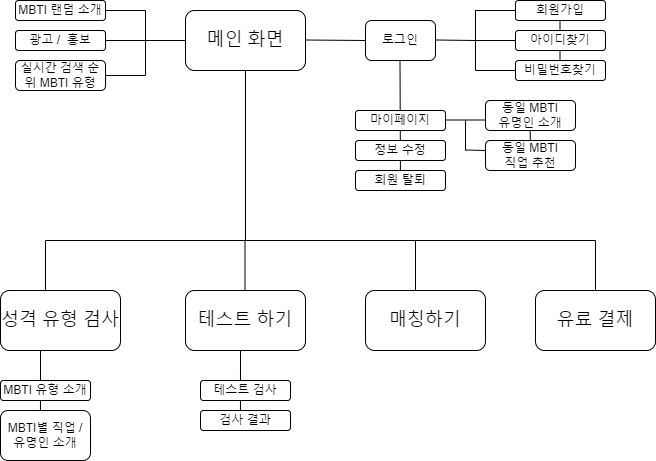

The diagram above was exported from draw.io. Its source (the exported page's mxGraphModel, read from the mxfile embedded in the PNG):
<mxGraphModel dx="1434" dy="780" grid="1" gridSize="10" guides="1" tooltips="1" connect="1" arrows="1" fold="1" page="1" pageScale="1" pageWidth="827" pageHeight="1169" math="0" shadow="0">
  <root>
    <mxCell id="0" />
    <mxCell id="1" parent="0" />
    <mxCell id="ExuNVrgQkDvQzKMcUa6Z-63" value="" style="endArrow=none;html=1;rounded=0;elbow=vertical;exitX=1;exitY=0.5;exitDx=0;exitDy=0;movable=1;resizable=1;rotatable=1;deletable=1;editable=1;locked=0;connectable=1;" parent="1" edge="1">
      <mxGeometry width="50" height="50" relative="1" as="geometry">
        <mxPoint x="644.5" y="200" as="sourcePoint" />
        <mxPoint x="645" y="250" as="targetPoint" />
      </mxGeometry>
    </mxCell>
    <mxCell id="ExuNVrgQkDvQzKMcUa6Z-43" value="" style="endArrow=none;html=1;rounded=0;elbow=vertical;exitX=1;exitY=0.5;exitDx=0;exitDy=0;movable=1;resizable=1;rotatable=1;deletable=1;editable=1;locked=0;connectable=1;" parent="1" edge="1">
      <mxGeometry width="50" height="50" relative="1" as="geometry">
        <mxPoint x="674.5" y="90" as="sourcePoint" />
        <mxPoint x="674.5" y="160.5" as="targetPoint" />
      </mxGeometry>
    </mxCell>
    <mxCell id="ExuNVrgQkDvQzKMcUa6Z-42" value="" style="endArrow=none;html=1;rounded=0;elbow=vertical;exitX=1;exitY=0.5;exitDx=0;exitDy=0;movable=1;resizable=1;rotatable=1;deletable=1;editable=1;locked=0;connectable=1;" parent="1" edge="1">
      <mxGeometry width="50" height="50" relative="1" as="geometry">
        <mxPoint x="514.5" y="150" as="sourcePoint" />
        <mxPoint x="515" y="280" as="targetPoint" />
      </mxGeometry>
    </mxCell>
    <mxCell id="ExuNVrgQkDvQzKMcUa6Z-1" value="&lt;font style=&quot;font-size: 18px;&quot;&gt;메인 화면&lt;/font&gt;" style="rounded=1;whiteSpace=wrap;html=1;movable=1;resizable=1;rotatable=1;deletable=1;editable=1;locked=0;connectable=1;" parent="1" vertex="1">
      <mxGeometry x="300" y="100" width="120" height="60" as="geometry" />
    </mxCell>
    <mxCell id="ExuNVrgQkDvQzKMcUa6Z-2" value="로그인" style="rounded=1;whiteSpace=wrap;html=1;movable=1;resizable=1;rotatable=1;deletable=1;editable=1;locked=0;connectable=1;" parent="1" vertex="1">
      <mxGeometry x="480" y="110" width="70" height="40" as="geometry" />
    </mxCell>
    <mxCell id="ExuNVrgQkDvQzKMcUa6Z-9" value="비밀번호찾기" style="rounded=1;whiteSpace=wrap;html=1;movable=1;resizable=1;rotatable=1;deletable=1;editable=1;locked=0;connectable=1;" parent="1" vertex="1">
      <mxGeometry x="630" y="150" width="90" height="20" as="geometry" />
    </mxCell>
    <mxCell id="ExuNVrgQkDvQzKMcUa6Z-10" value="아이디찾기" style="rounded=1;whiteSpace=wrap;html=1;movable=1;resizable=1;rotatable=1;deletable=1;editable=1;locked=0;connectable=1;" parent="1" vertex="1">
      <mxGeometry x="630" y="120" width="90" height="20" as="geometry" />
    </mxCell>
    <mxCell id="ExuNVrgQkDvQzKMcUa6Z-11" value="회원가입&lt;span style=&quot;white-space: pre;&quot;&gt;&#09;&lt;/span&gt;" style="rounded=1;whiteSpace=wrap;html=1;movable=1;resizable=1;rotatable=1;deletable=1;editable=1;locked=0;connectable=1;" parent="1" vertex="1">
      <mxGeometry x="630" y="90" width="90" height="20" as="geometry" />
    </mxCell>
    <mxCell id="ExuNVrgQkDvQzKMcUa6Z-17" value="실시간 검색 순위 MBTI 유형" style="rounded=1;whiteSpace=wrap;html=1;movable=1;resizable=1;rotatable=1;deletable=1;editable=1;locked=0;connectable=1;" parent="1" vertex="1">
      <mxGeometry x="130" y="150" width="90" height="30" as="geometry" />
    </mxCell>
    <mxCell id="ExuNVrgQkDvQzKMcUa6Z-18" value="광고 /&amp;nbsp; 홍보" style="rounded=1;whiteSpace=wrap;html=1;movable=1;resizable=1;rotatable=1;deletable=1;editable=1;locked=0;connectable=1;" parent="1" vertex="1">
      <mxGeometry x="130" y="120" width="90" height="20" as="geometry" />
    </mxCell>
    <mxCell id="ExuNVrgQkDvQzKMcUa6Z-19" value="MBTI 랜덤 소개" style="rounded=1;whiteSpace=wrap;html=1;movable=1;resizable=1;rotatable=1;deletable=1;editable=1;locked=0;connectable=1;" parent="1" vertex="1">
      <mxGeometry x="130" y="90" width="90" height="20" as="geometry" />
    </mxCell>
    <mxCell id="ExuNVrgQkDvQzKMcUa6Z-20" value="회원 탈퇴" style="rounded=1;whiteSpace=wrap;html=1;movable=1;resizable=1;rotatable=1;deletable=1;editable=1;locked=0;connectable=1;" parent="1" vertex="1">
      <mxGeometry x="470" y="260" width="90" height="20" as="geometry" />
    </mxCell>
    <mxCell id="ExuNVrgQkDvQzKMcUa6Z-21" value="정보 수정&lt;span style=&quot;white-space: pre;&quot;&gt;&#09;&lt;/span&gt;" style="rounded=1;whiteSpace=wrap;html=1;movable=1;resizable=1;rotatable=1;deletable=1;editable=1;locked=0;connectable=1;" parent="1" vertex="1">
      <mxGeometry x="470" y="230" width="90" height="20" as="geometry" />
    </mxCell>
    <mxCell id="ExuNVrgQkDvQzKMcUa6Z-22" value="마이페이지" style="rounded=1;whiteSpace=wrap;html=1;movable=1;resizable=1;rotatable=1;deletable=1;editable=1;locked=0;connectable=1;" parent="1" vertex="1">
      <mxGeometry x="470" y="200" width="90" height="20" as="geometry" />
    </mxCell>
    <mxCell id="ExuNVrgQkDvQzKMcUa6Z-24" value="" style="endArrow=none;html=1;rounded=0;elbow=vertical;exitX=1;exitY=0.5;exitDx=0;exitDy=0;entryX=0;entryY=0.5;entryDx=0;entryDy=0;movable=1;resizable=1;rotatable=1;deletable=1;editable=1;locked=0;connectable=1;" parent="1" source="ExuNVrgQkDvQzKMcUa6Z-18" target="ExuNVrgQkDvQzKMcUa6Z-1" edge="1">
      <mxGeometry width="50" height="50" relative="1" as="geometry">
        <mxPoint x="230" y="155" as="sourcePoint" />
        <mxPoint x="280" y="105" as="targetPoint" />
      </mxGeometry>
    </mxCell>
    <mxCell id="ExuNVrgQkDvQzKMcUa6Z-26" value="" style="endArrow=none;html=1;rounded=0;elbow=vertical;movable=1;resizable=1;rotatable=1;deletable=1;editable=1;locked=0;connectable=1;" parent="1" edge="1">
      <mxGeometry width="50" height="50" relative="1" as="geometry">
        <mxPoint x="260" y="165" as="sourcePoint" />
        <mxPoint x="260" y="100" as="targetPoint" />
      </mxGeometry>
    </mxCell>
    <mxCell id="ExuNVrgQkDvQzKMcUa6Z-33" value="" style="endArrow=none;html=1;rounded=0;elbow=vertical;exitX=1;exitY=0.5;exitDx=0;exitDy=0;movable=1;resizable=1;rotatable=1;deletable=1;editable=1;locked=0;connectable=1;" parent="1" source="ExuNVrgQkDvQzKMcUa6Z-17" edge="1">
      <mxGeometry width="50" height="50" relative="1" as="geometry">
        <mxPoint x="220" y="164.5" as="sourcePoint" />
        <mxPoint x="260" y="165" as="targetPoint" />
      </mxGeometry>
    </mxCell>
    <mxCell id="ExuNVrgQkDvQzKMcUa6Z-34" value="" style="endArrow=none;html=1;rounded=0;elbow=vertical;movable=1;resizable=1;rotatable=1;deletable=1;editable=1;locked=0;connectable=1;" parent="1" edge="1">
      <mxGeometry width="50" height="50" relative="1" as="geometry">
        <mxPoint x="220" y="100" as="sourcePoint" />
        <mxPoint x="260" y="100" as="targetPoint" />
      </mxGeometry>
    </mxCell>
    <mxCell id="ExuNVrgQkDvQzKMcUa6Z-36" value="" style="endArrow=none;html=1;rounded=0;elbow=vertical;exitX=1;exitY=0.5;exitDx=0;exitDy=0;entryX=0;entryY=0.5;entryDx=0;entryDy=0;movable=1;resizable=1;rotatable=1;deletable=1;editable=1;locked=0;connectable=1;" parent="1" target="ExuNVrgQkDvQzKMcUa6Z-2" edge="1">
      <mxGeometry width="50" height="50" relative="1" as="geometry">
        <mxPoint x="420" y="129.5" as="sourcePoint" />
        <mxPoint x="470" y="130" as="targetPoint" />
      </mxGeometry>
    </mxCell>
    <mxCell id="ExuNVrgQkDvQzKMcUa6Z-44" value="" style="endArrow=none;html=1;rounded=0;elbow=vertical;exitX=1;exitY=0.5;exitDx=0;exitDy=0;movable=1;resizable=1;rotatable=1;deletable=1;editable=1;locked=0;connectable=1;" parent="1" edge="1">
      <mxGeometry width="50" height="50" relative="1" as="geometry">
        <mxPoint x="590" y="99.5" as="sourcePoint" />
        <mxPoint x="590" y="160" as="targetPoint" />
      </mxGeometry>
    </mxCell>
    <mxCell id="ExuNVrgQkDvQzKMcUa6Z-45" value="" style="endArrow=none;html=1;rounded=0;elbow=vertical;movable=1;resizable=1;rotatable=1;deletable=1;editable=1;locked=0;connectable=1;" parent="1" edge="1">
      <mxGeometry width="50" height="50" relative="1" as="geometry">
        <mxPoint x="550" y="129.5" as="sourcePoint" />
        <mxPoint x="590" y="130" as="targetPoint" />
      </mxGeometry>
    </mxCell>
    <mxCell id="ExuNVrgQkDvQzKMcUa6Z-51" value="" style="endArrow=none;html=1;rounded=0;elbow=vertical;exitX=1;exitY=0.5;exitDx=0;exitDy=0;movable=1;resizable=1;rotatable=1;deletable=1;editable=1;locked=0;connectable=1;" parent="1" edge="1">
      <mxGeometry width="50" height="50" relative="1" as="geometry">
        <mxPoint x="590" y="100" as="sourcePoint" />
        <mxPoint x="630" y="100" as="targetPoint" />
      </mxGeometry>
    </mxCell>
    <mxCell id="ExuNVrgQkDvQzKMcUa6Z-53" value="" style="endArrow=none;html=1;rounded=0;elbow=vertical;exitX=1;exitY=0.5;exitDx=0;exitDy=0;movable=1;resizable=1;rotatable=1;deletable=1;editable=1;locked=0;connectable=1;" parent="1" edge="1">
      <mxGeometry width="50" height="50" relative="1" as="geometry">
        <mxPoint x="590" y="160" as="sourcePoint" />
        <mxPoint x="630" y="160" as="targetPoint" />
      </mxGeometry>
    </mxCell>
    <mxCell id="ExuNVrgQkDvQzKMcUa6Z-56" value="" style="endArrow=none;html=1;rounded=0;elbow=vertical;exitX=1;exitY=0.5;exitDx=0;exitDy=0;movable=1;resizable=1;rotatable=1;deletable=1;editable=1;locked=0;connectable=1;" parent="1" edge="1">
      <mxGeometry width="50" height="50" relative="1" as="geometry">
        <mxPoint x="590" y="130" as="sourcePoint" />
        <mxPoint x="630" y="130" as="targetPoint" />
      </mxGeometry>
    </mxCell>
    <mxCell id="ExuNVrgQkDvQzKMcUa6Z-57" value="" style="endArrow=none;html=1;rounded=0;elbow=vertical;exitX=0.5;exitY=1;exitDx=0;exitDy=0;movable=1;resizable=1;rotatable=1;deletable=1;editable=1;locked=0;connectable=1;" parent="1" source="ExuNVrgQkDvQzKMcUa6Z-1" edge="1">
      <mxGeometry width="50" height="50" relative="1" as="geometry">
        <mxPoint x="359.5" y="159.5" as="sourcePoint" />
        <mxPoint x="360" y="330" as="targetPoint" />
      </mxGeometry>
    </mxCell>
    <mxCell id="ExuNVrgQkDvQzKMcUa6Z-58" value="" style="endArrow=none;html=1;rounded=0;elbow=vertical;exitX=1;exitY=0.5;exitDx=0;exitDy=0;movable=1;resizable=1;rotatable=1;deletable=1;editable=1;locked=0;connectable=1;" parent="1" edge="1">
      <mxGeometry width="50" height="50" relative="1" as="geometry">
        <mxPoint x="560" y="209.5" as="sourcePoint" />
        <mxPoint x="600" y="209.5" as="targetPoint" />
      </mxGeometry>
    </mxCell>
    <mxCell id="ExuNVrgQkDvQzKMcUa6Z-61" value="동일 MBTI&lt;br&gt;직업 추천" style="rounded=1;whiteSpace=wrap;html=1;movable=1;resizable=1;rotatable=1;deletable=1;editable=1;locked=0;connectable=1;" parent="1" vertex="1">
      <mxGeometry x="600" y="230" width="90" height="30" as="geometry" />
    </mxCell>
    <mxCell id="ExuNVrgQkDvQzKMcUa6Z-62" value="동일 MBTI&lt;br&gt;유명인 소개" style="rounded=1;whiteSpace=wrap;html=1;movable=1;resizable=1;rotatable=1;deletable=1;editable=1;locked=0;connectable=1;" parent="1" vertex="1">
      <mxGeometry x="600" y="190" width="90" height="30" as="geometry" />
    </mxCell>
    <mxCell id="ExuNVrgQkDvQzKMcUa6Z-64" value="" style="endArrow=none;html=1;rounded=0;elbow=vertical;movable=1;resizable=1;rotatable=1;deletable=1;editable=1;locked=0;connectable=1;" parent="1" edge="1">
      <mxGeometry width="50" height="50" relative="1" as="geometry">
        <mxPoint x="580" y="240" as="sourcePoint" />
        <mxPoint x="580" y="210" as="targetPoint" />
      </mxGeometry>
    </mxCell>
    <mxCell id="ExuNVrgQkDvQzKMcUa6Z-65" value="" style="endArrow=none;html=1;rounded=0;elbow=vertical;exitX=1;exitY=0.5;exitDx=0;exitDy=0;movable=1;resizable=1;rotatable=1;deletable=1;editable=1;locked=0;connectable=1;" parent="1" edge="1">
      <mxGeometry width="50" height="50" relative="1" as="geometry">
        <mxPoint x="580" y="239.5" as="sourcePoint" />
        <mxPoint x="600" y="240" as="targetPoint" />
      </mxGeometry>
    </mxCell>
    <mxCell id="ExuNVrgQkDvQzKMcUa6Z-67" value="&lt;font style=&quot;font-size: 18px;&quot;&gt;성격 유형 검사&lt;/font&gt;" style="rounded=1;whiteSpace=wrap;html=1;movable=1;resizable=1;rotatable=1;deletable=1;editable=1;locked=0;connectable=1;" parent="1" vertex="1">
      <mxGeometry x="115" y="380" width="120" height="60" as="geometry" />
    </mxCell>
    <mxCell id="ExuNVrgQkDvQzKMcUa6Z-68" value="&lt;font style=&quot;font-size: 18px;&quot;&gt;테스트 하기&lt;/font&gt;" style="rounded=1;whiteSpace=wrap;html=1;movable=1;resizable=1;rotatable=1;deletable=1;editable=1;locked=0;connectable=1;" parent="1" vertex="1">
      <mxGeometry x="300" y="380" width="120" height="60" as="geometry" />
    </mxCell>
    <mxCell id="ExuNVrgQkDvQzKMcUa6Z-69" value="&lt;font style=&quot;font-size: 18px;&quot;&gt;매칭하기&lt;/font&gt;" style="rounded=1;whiteSpace=wrap;html=1;movable=1;resizable=1;rotatable=1;deletable=1;editable=1;locked=0;connectable=1;" parent="1" vertex="1">
      <mxGeometry x="480" y="380" width="120" height="60" as="geometry" />
    </mxCell>
    <mxCell id="ExuNVrgQkDvQzKMcUa6Z-70" value="" style="endArrow=none;html=1;rounded=0;elbow=vertical;movable=1;resizable=1;rotatable=1;deletable=1;editable=1;locked=0;connectable=1;" parent="1" edge="1">
      <mxGeometry width="50" height="50" relative="1" as="geometry">
        <mxPoint x="710" y="330" as="sourcePoint" />
        <mxPoint x="160" y="330" as="targetPoint" />
      </mxGeometry>
    </mxCell>
    <mxCell id="ExuNVrgQkDvQzKMcUa6Z-71" value="" style="endArrow=none;html=1;rounded=0;elbow=vertical;exitX=1;exitY=0.5;exitDx=0;exitDy=0;movable=1;resizable=1;rotatable=1;deletable=1;editable=1;locked=0;connectable=1;" parent="1" edge="1">
      <mxGeometry width="50" height="50" relative="1" as="geometry">
        <mxPoint x="530" y="330" as="sourcePoint" />
        <mxPoint x="530" y="380" as="targetPoint" />
      </mxGeometry>
    </mxCell>
    <mxCell id="ExuNVrgQkDvQzKMcUa6Z-72" value="" style="endArrow=none;html=1;rounded=0;elbow=vertical;movable=1;resizable=1;rotatable=1;deletable=1;editable=1;locked=0;connectable=1;" parent="1" edge="1">
      <mxGeometry width="50" height="50" relative="1" as="geometry">
        <mxPoint x="160" y="330" as="sourcePoint" />
        <mxPoint x="160" y="380" as="targetPoint" />
      </mxGeometry>
    </mxCell>
    <mxCell id="ExuNVrgQkDvQzKMcUa6Z-79" value="" style="endArrow=none;html=1;rounded=0;elbow=vertical;exitX=1;exitY=0.5;exitDx=0;exitDy=0;movable=1;resizable=1;rotatable=1;deletable=1;editable=1;locked=0;connectable=1;" parent="1" edge="1">
      <mxGeometry width="50" height="50" relative="1" as="geometry">
        <mxPoint x="710" y="330" as="sourcePoint" />
        <mxPoint x="710" y="380" as="targetPoint" />
      </mxGeometry>
    </mxCell>
    <mxCell id="ExuNVrgQkDvQzKMcUa6Z-80" value="&lt;span style=&quot;font-size: 18px;&quot;&gt;유료 결제&lt;/span&gt;" style="rounded=1;whiteSpace=wrap;html=1;movable=1;resizable=1;rotatable=1;deletable=1;editable=1;locked=0;connectable=1;" parent="1" vertex="1">
      <mxGeometry x="650" y="380" width="120" height="60" as="geometry" />
    </mxCell>
    <mxCell id="ExuNVrgQkDvQzKMcUa6Z-81" value="" style="endArrow=none;html=1;rounded=0;elbow=vertical;exitX=1;exitY=0.5;exitDx=0;exitDy=0;movable=1;resizable=1;rotatable=1;deletable=1;editable=1;locked=0;connectable=1;" parent="1" edge="1">
      <mxGeometry width="50" height="50" relative="1" as="geometry">
        <mxPoint x="359.5" y="330" as="sourcePoint" />
        <mxPoint x="359.5" y="380" as="targetPoint" />
      </mxGeometry>
    </mxCell>
    <mxCell id="ExuNVrgQkDvQzKMcUa6Z-86" value="" style="endArrow=none;html=1;rounded=0;elbow=vertical;exitX=1;exitY=0.5;exitDx=0;exitDy=0;movable=1;resizable=1;rotatable=1;deletable=1;editable=1;locked=0;connectable=1;entryX=0.444;entryY=0.5;entryDx=0;entryDy=0;entryPerimeter=0;" parent="1" target="ExuNVrgQkDvQzKMcUa6Z-88" edge="1">
      <mxGeometry width="50" height="50" relative="1" as="geometry">
        <mxPoint x="355" y="440" as="sourcePoint" />
        <mxPoint x="355" y="550" as="targetPoint" />
      </mxGeometry>
    </mxCell>
    <mxCell id="ExuNVrgQkDvQzKMcUa6Z-88" value="검사 결과" style="rounded=1;whiteSpace=wrap;html=1;movable=1;resizable=1;rotatable=1;deletable=1;editable=1;locked=0;connectable=1;" parent="1" vertex="1">
      <mxGeometry x="315" y="500" width="90" height="20" as="geometry" />
    </mxCell>
    <mxCell id="ExuNVrgQkDvQzKMcUa6Z-89" value="테스트 검사" style="rounded=1;whiteSpace=wrap;html=1;movable=1;resizable=1;rotatable=1;deletable=1;editable=1;locked=0;connectable=1;" parent="1" vertex="1">
      <mxGeometry x="315" y="470" width="90" height="20" as="geometry" />
    </mxCell>
    <mxCell id="ExuNVrgQkDvQzKMcUa6Z-93" value="" style="endArrow=none;html=1;rounded=0;elbow=vertical;exitX=1;exitY=0.5;exitDx=0;exitDy=0;movable=1;resizable=1;rotatable=1;deletable=1;editable=1;locked=0;connectable=1;entryX=0.444;entryY=0.5;entryDx=0;entryDy=0;entryPerimeter=0;" parent="1" target="ExuNVrgQkDvQzKMcUa6Z-94" edge="1">
      <mxGeometry width="50" height="50" relative="1" as="geometry">
        <mxPoint x="155" y="440" as="sourcePoint" />
        <mxPoint x="155" y="550" as="targetPoint" />
      </mxGeometry>
    </mxCell>
    <mxCell id="ExuNVrgQkDvQzKMcUa6Z-94" value="MBTI별 직업 / 유명인 소개" style="rounded=1;whiteSpace=wrap;html=1;movable=1;resizable=1;rotatable=1;deletable=1;editable=1;locked=0;connectable=1;" parent="1" vertex="1">
      <mxGeometry x="115" y="500" width="90" height="50" as="geometry" />
    </mxCell>
    <mxCell id="ExuNVrgQkDvQzKMcUa6Z-95" value="MBTI 유형 소개" style="rounded=1;whiteSpace=wrap;html=1;movable=1;resizable=1;rotatable=1;deletable=1;editable=1;locked=0;connectable=1;" parent="1" vertex="1">
      <mxGeometry x="115" y="470" width="90" height="20" as="geometry" />
    </mxCell>
  </root>
</mxGraphModel>